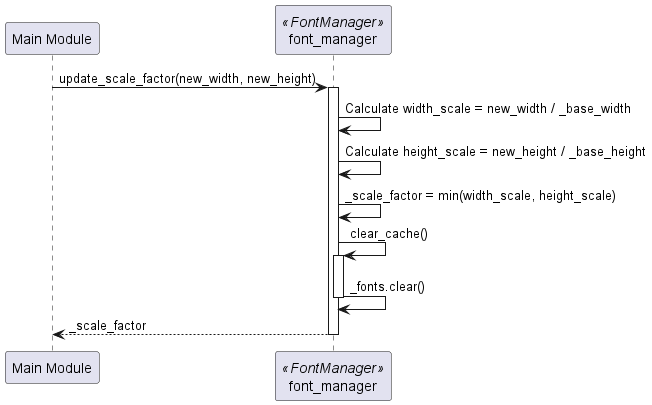

The diagram above was rendered by PlantUML. Its source (embedded in the PNG):
@startuml
participant "Main Module" as Main
participant "font_manager" as FM <<FontManager>>

Main -> FM : update_scale_factor(new_width, new_height)
activate FM
FM -> FM : Calculate width_scale = new_width / _base_width
FM -> FM : Calculate height_scale = new_height / _base_height
FM -> FM : _scale_factor = min(width_scale, height_scale)
FM -> FM : clear_cache()
activate FM
FM -> FM : _fonts.clear()
deactivate FM
FM --> Main : _scale_factor
deactivate FM
@enduml